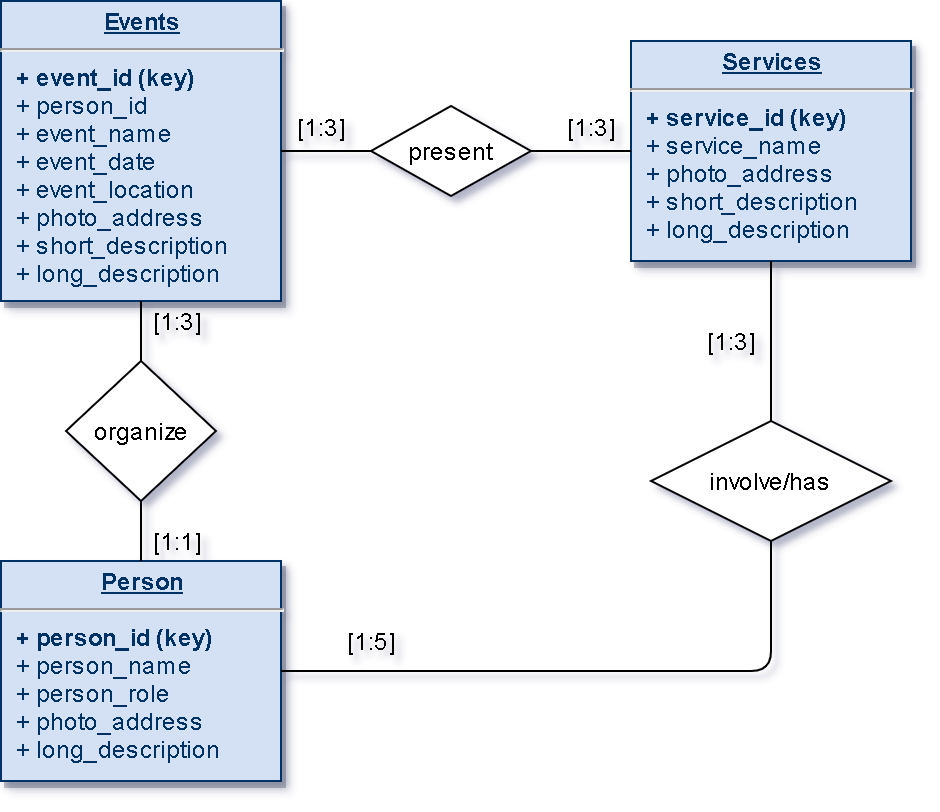

The diagram above was exported from draw.io. Its source (the exported page's mxGraphModel, read from the mxfile embedded in the PNG):
<mxGraphModel dx="950" dy="470" grid="1" gridSize="10" guides="1" tooltips="1" connect="1" arrows="1" fold="1" page="1" pageScale="1" pageWidth="850" pageHeight="1100" math="0" shadow="0">
  <root>
    <mxCell id="0" />
    <mxCell id="1" parent="0" />
    <mxCell id="2" value="&lt;p style=&quot;margin: 0px ; margin-top: 4px ; text-align: center ; text-decoration: underline&quot;&gt;&lt;strong&gt;Person&lt;/strong&gt;&lt;/p&gt;&lt;hr&gt;&lt;p style=&quot;margin: 0px ; margin-left: 8px&quot;&gt;&lt;b&gt;+ person_id (key)&lt;/b&gt;&lt;br&gt;&lt;/p&gt;&lt;p style=&quot;margin: 0px ; margin-left: 8px&quot;&gt;+ person_name&lt;br&gt;&lt;/p&gt;&lt;p style=&quot;margin: 0px ; margin-left: 8px&quot;&gt;+ person_role&lt;br&gt;&lt;/p&gt;&lt;p style=&quot;margin: 0px ; margin-left: 8px&quot;&gt;+ photo_address&lt;/p&gt;&lt;p style=&quot;margin: 0px 0px 0px 8px&quot;&gt;+ long_description&lt;/p&gt;" style="verticalAlign=top;align=left;overflow=fill;fontSize=12;fontFamily=Helvetica;html=1;strokeColor=#003366;shadow=1;fillColor=#D4E1F5;fontColor=#003366" vertex="1" parent="1">
      <mxGeometry x="345" y="460" width="140" height="110" as="geometry" />
    </mxCell>
    <mxCell id="3" value="&lt;p style=&quot;margin: 0px ; margin-top: 4px ; text-align: center ; text-decoration: underline&quot;&gt;&lt;strong&gt;Events&lt;/strong&gt;&lt;/p&gt;&lt;hr&gt;&lt;p style=&quot;margin: 0px ; margin-left: 8px&quot;&gt;&lt;b&gt;+ event_id (key)&lt;/b&gt;&lt;/p&gt;&lt;p style=&quot;margin: 0px ; margin-left: 8px&quot;&gt;+ person_id&lt;br&gt;&lt;/p&gt;&lt;p style=&quot;margin: 0px ; margin-left: 8px&quot;&gt;+ event_name&lt;/p&gt;&lt;p style=&quot;margin: 0px ; margin-left: 8px&quot;&gt;+ event_date&lt;br&gt;&lt;/p&gt;&lt;p style=&quot;margin: 0px ; margin-left: 8px&quot;&gt;+ event_location&lt;/p&gt;&lt;p style=&quot;margin: 0px ; margin-left: 8px&quot;&gt;+ photo_address&lt;br&gt;&lt;/p&gt;&lt;p style=&quot;margin: 0px ; margin-left: 8px&quot;&gt;+ short_description&lt;/p&gt;&lt;p style=&quot;margin: 0px 0px 0px 8px&quot;&gt;+ long_description&lt;/p&gt;" style="verticalAlign=top;align=left;overflow=fill;fontSize=12;fontFamily=Helvetica;html=1;strokeColor=#003366;shadow=1;fillColor=#D4E1F5;fontColor=#003366" vertex="1" parent="1">
      <mxGeometry x="345" y="180" width="140" height="150" as="geometry" />
    </mxCell>
    <mxCell id="4" value="&lt;p style=&quot;margin: 0px ; margin-top: 4px ; text-align: center ; text-decoration: underline&quot;&gt;&lt;strong&gt;Services&lt;/strong&gt;&lt;/p&gt;&lt;hr&gt;&lt;p style=&quot;margin: 0px ; margin-left: 8px&quot;&gt;&lt;b&gt;+ service_id (key)&lt;/b&gt;&lt;/p&gt;&lt;p style=&quot;margin: 0px ; margin-left: 8px&quot;&gt;+ service_name&lt;/p&gt;&lt;p style=&quot;margin: 0px ; margin-left: 8px&quot;&gt;+ photo_address&lt;/p&gt;&lt;p style=&quot;margin: 0px ; margin-left: 8px&quot;&gt;+ short_description&lt;br&gt;&lt;/p&gt;&lt;p style=&quot;margin: 0px 0px 0px 8px&quot;&gt;+ long_description&lt;br&gt;&lt;/p&gt;&lt;div&gt;&lt;br&gt;&lt;/div&gt;&lt;div&gt;&lt;br&gt;&lt;/div&gt;" style="verticalAlign=top;align=left;overflow=fill;fontSize=12;fontFamily=Helvetica;html=1;strokeColor=#003366;shadow=1;fillColor=#D4E1F5;fontColor=#003366" vertex="1" parent="1">
      <mxGeometry x="660" y="200" width="140" height="110" as="geometry" />
    </mxCell>
    <mxCell id="5" value="" style="endArrow=none;html=1;rounded=0;exitX=0.5;exitY=1;exitDx=0;exitDy=0;entryX=0.5;entryY=0;entryDx=0;entryDy=0;" edge="1" source="6" target="2" parent="1">
      <mxGeometry relative="1" as="geometry">
        <mxPoint x="340" y="380" as="sourcePoint" />
        <mxPoint x="410" y="440" as="targetPoint" />
      </mxGeometry>
    </mxCell>
    <mxCell id="6" value="organize" style="shape=rhombus;perimeter=rhombusPerimeter;whiteSpace=wrap;html=1;align=center;" vertex="1" parent="1">
      <mxGeometry x="377.5" y="360" width="75" height="70" as="geometry" />
    </mxCell>
    <mxCell id="7" value="" style="endArrow=none;html=1;rounded=0;exitX=0.5;exitY=1;exitDx=0;exitDy=0;entryX=0.5;entryY=0;entryDx=0;entryDy=0;" edge="1" source="3" target="6" parent="1">
      <mxGeometry relative="1" as="geometry">
        <mxPoint x="410" y="330" as="sourcePoint" />
        <mxPoint x="410" y="450" as="targetPoint" />
      </mxGeometry>
    </mxCell>
    <mxCell id="8" value="[1:3]" style="text;html=1;align=center;verticalAlign=middle;resizable=0;points=[];autosize=1;" vertex="1" parent="1">
      <mxGeometry x="412.5" y="330" width="40" height="20" as="geometry" />
    </mxCell>
    <mxCell id="9" value="[1:1]" style="text;html=1;align=center;verticalAlign=middle;resizable=0;points=[];autosize=1;" vertex="1" parent="1">
      <mxGeometry x="412.5" y="440" width="40" height="20" as="geometry" />
    </mxCell>
    <mxCell id="10" value="" style="endArrow=none;html=1;rounded=0;exitX=1;exitY=0.5;exitDx=0;exitDy=0;entryX=0;entryY=0.5;entryDx=0;entryDy=0;" edge="1" source="11" target="4" parent="1">
      <mxGeometry relative="1" as="geometry">
        <mxPoint x="620" y="290" as="sourcePoint" />
        <mxPoint x="620" y="280" as="targetPoint" />
      </mxGeometry>
    </mxCell>
    <mxCell id="11" value="present" style="shape=rhombus;perimeter=rhombusPerimeter;whiteSpace=wrap;html=1;align=center;" vertex="1" parent="1">
      <mxGeometry x="530" y="232.5" width="80" height="45" as="geometry" />
    </mxCell>
    <mxCell id="12" value="" style="endArrow=none;html=1;rounded=0;entryX=0;entryY=0.5;entryDx=0;entryDy=0;exitX=1;exitY=0.5;exitDx=0;exitDy=0;" edge="1" source="3" target="11" parent="1">
      <mxGeometry relative="1" as="geometry">
        <mxPoint x="520" y="270" as="sourcePoint" />
        <mxPoint x="620" y="240" as="targetPoint" />
      </mxGeometry>
    </mxCell>
    <mxCell id="13" value="[1:3]" style="text;html=1;align=center;verticalAlign=middle;resizable=0;points=[];autosize=1;" vertex="1" parent="1">
      <mxGeometry x="485" y="232.5" width="40" height="20" as="geometry" />
    </mxCell>
    <mxCell id="14" value="[1:3]" style="text;html=1;align=center;verticalAlign=middle;resizable=0;points=[];autosize=1;" vertex="1" parent="1">
      <mxGeometry x="620" y="232.5" width="40" height="20" as="geometry" />
    </mxCell>
    <mxCell id="15" value="involve/has" style="shape=rhombus;perimeter=rhombusPerimeter;whiteSpace=wrap;html=1;align=center;rotation=0;" vertex="1" parent="1">
      <mxGeometry x="670" y="390" width="120" height="60" as="geometry" />
    </mxCell>
    <mxCell id="16" value="[1:3]" style="text;html=1;align=center;verticalAlign=middle;resizable=0;points=[];autosize=1;" vertex="1" parent="1">
      <mxGeometry x="690" y="340" width="40" height="20" as="geometry" />
    </mxCell>
    <mxCell id="17" value="[1:5]" style="text;html=1;align=center;verticalAlign=middle;resizable=0;points=[];autosize=1;" vertex="1" parent="1">
      <mxGeometry x="510" y="490" width="40" height="20" as="geometry" />
    </mxCell>
    <mxCell id="18" value="" style="endArrow=none;html=1;exitX=0.5;exitY=0;exitDx=0;exitDy=0;entryX=0.5;entryY=1;entryDx=0;entryDy=0;" edge="1" source="15" target="4" parent="1">
      <mxGeometry width="50" height="50" relative="1" as="geometry">
        <mxPoint x="560" y="400" as="sourcePoint" />
        <mxPoint x="610" y="350" as="targetPoint" />
      </mxGeometry>
    </mxCell>
    <mxCell id="19" value="" style="endArrow=none;html=1;exitX=1;exitY=0.5;exitDx=0;exitDy=0;entryX=0.5;entryY=1;entryDx=0;entryDy=0;" edge="1" source="2" target="15" parent="1">
      <mxGeometry width="50" height="50" relative="1" as="geometry">
        <mxPoint x="560" y="400" as="sourcePoint" />
        <mxPoint x="610" y="350" as="targetPoint" />
        <Array as="points">
          <mxPoint x="730" y="515" />
        </Array>
      </mxGeometry>
    </mxCell>
  </root>
</mxGraphModel>